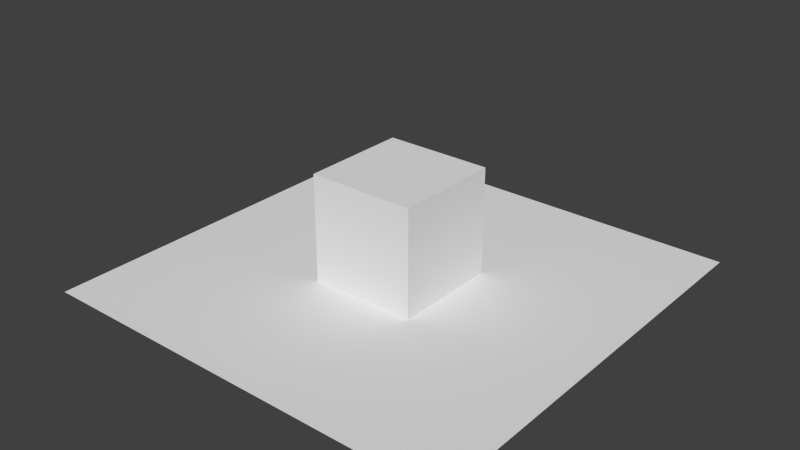 # Source: IST_2Mats_wDraping.test.blend  (saved by Blender 2.75.0; exported with 4.5.12 LTS)
import bpy
from mathutils import Matrix  # noqa: F401  (used for matrix-valued properties, if any)

bpy.ops.wm.read_factory_settings(use_empty=True)
scene = bpy.context.scene
scene.name = 'Scene'

# ---- collections
col_collection_1 = bpy.data.collections.new('Collection 1'); scene.collection.children.link(col_collection_1)

# ---- materials (node trees are filled in below, after node groups)
mat_draped_spec10 = bpy.data.materials.new('Draped SPEC10')
mat_draped_spec10.alpha_threshold = 0.0
mat_draped_spec10.use_transparent_shadow = False
mat_draped_spec10.roughness = 0.5
mat_draped_spec10.specular_intensity = 1.0
mat_draped_spec10.line_color = (0.0, 0.0, 0.0, 1.0)
mat_texa_spec05 = bpy.data.materials.new('TexA SPEC05')
mat_texa_spec05.alpha_threshold = 0.0
mat_texa_spec05.use_transparent_shadow = False
mat_texa_spec05.roughness = 0.5
mat_texa_spec05.line_color = (0.0, 0.0, 0.0, 1.0)

# ---- material node trees

# ---- world
world_world = bpy.data.worlds.new('World'); scene.world = world_world
world_world.color = (0.05088, 0.05088, 0.05088)
world_world.use_sun_shadow = False
world_world.sun_shadow_jitter_overblur = 0.0
world_world.cycles.sampling_method = 'MANUAL'
world_world.cycles.sample_map_resolution = 256

# ---- meshes
me_plane = bpy.data.meshes.new('Plane')
me_plane.from_pydata([(-1.0, -1.0, 0.0), (1.0, -1.0, 0.0), (-1.0, 1.0, 0.0), (1.0, 1.0, 0.0)], [], [(0, 1, 3, 2)])
_uv = me_plane.uv_layers.new(name='UVMap')
_uv.uv.foreach_set('vector', [0.0001, 9.998e-05, 0.9999, 9.998e-05, 0.9999, 0.9999, 9.998e-05, 0.9999])
me_plane.materials.append(mat_draped_spec10)
me_plane.use_remesh_preserve_volume = False
me_plane.use_remesh_preserve_attributes = False
me_plane.use_mirror_vertex_groups = False
me_plane.update()
me_cube = bpy.data.meshes.new('Cube')
me_cube.from_pydata([(1.0, 1.0, -1.0), (1.0, -1.0, -1.0), (-1.0, -1.0, -1.0), (-1.0, 1.0, -1.0), (1.0, 1.0, 1.0), (1.0, -1.0, 1.0), (-1.0, -1.0, 1.0), (-1.0, 1.0, 1.0)], [], [(0, 1, 2, 3), (4, 7, 6, 5), (0, 4, 5, 1), (1, 5, 6, 2), (2, 6, 7, 3), (4, 0, 3, 7)])
_uv = me_cube.uv_layers.new(name='UVMap')
_uv.uv.foreach_set('vector', [2.98e-08, 1.0, 0.5, 1.0, 0.5, 1.5, 0.0, 1.5, 1.0, 0.5, 1.0, 1.0, 0.5, 1.0, 0.5, 0.5, 1.0, 0.5, 0.5, 0.5, 0.5, 0.0, 1.0, 2.98e-08, 4.47e-08, 0.5, 0.0, 1.937e-07, 0.5, 0.0, 0.5, 0.5, 1.5, 0.5, 1.0, 0.5, 1.0, 1.341e-07, 1.5, 0.0, 0.0, 0.5, 0.5, 0.5, 0.5, 1.0, 4.47e-08, 1.0])
me_cube.materials.append(mat_texa_spec05)
me_cube.use_remesh_preserve_volume = False
me_cube.use_remesh_preserve_attributes = False
me_cube.use_mirror_vertex_groups = False
me_cube.auto_texspace = False
me_cube.update()

# ---- objects
ob_plane = bpy.data.objects.new('Plane', me_plane)
ob_cube = bpy.data.objects.new('Cube', me_cube)

# ---- transforms, parenting, visibility, modifiers, constraints
ob_plane.location = (0.0, 0.0, 0.0)
ob_plane.scale = (4.0, 4.0, 4.0)
ob_plane.lineart.crease_threshold = 0.0
ob_cube.location = (0.0, 0.0, 1.0)
ob_cube.lock_rotations_4d = False
ob_cube.empty_display_type = 'ARROWS'
ob_cube.lineart.crease_threshold = 0.0

# ---- collection membership
col_collection_1.objects.link(ob_plane)
col_collection_1.objects.link(ob_cube)

# ---- scene / render settings (as saved in the file)
scene.frame_start = 1; scene.frame_end = 250; scene.frame_set(1)
scene.render.engine = 'BLENDER_EEVEE_NEXT'
scene.render.resolution_percentage = 50
scene.render.dither_intensity = 0.0
scene.cycles.use_denoising = False
scene.cycles.samples = 10
scene.cycles.sampling_pattern = 'TABULATED_SOBOL'
scene.cycles.light_sampling_threshold = 0.0
scene.cycles.use_adaptive_sampling = False
scene.cycles.use_light_tree = False
scene.cycles.blur_glossy = 0.0
scene.cycles.pixel_filter_type = 'GAUSSIAN'
scene.cycles.sample_clamp_indirect = 0.0
scene.view_settings.view_transform = 'Standard'
bpy.context.view_layer.update()

# ---- added for rendering (the .blend has no active camera and no usable light): camera, sun
cam_auto = bpy.data.cameras.new('AutoCamera')
cam_auto.lens = 50.0
cam_auto.sensor_width = 36.0
cam_auto.clip_end = 1000.0
ob_auto_camera = bpy.data.objects.new('AutoCamera', cam_auto)
scene.collection.objects.link(ob_auto_camera)
ob_auto_camera.location = (10.63, -12.756, 9.50402)
ob_auto_camera.rotation_euler = (1.09748, -7.21219e-08, 0.694738)
scene.camera = ob_auto_camera
light_auto_sun = bpy.data.lights.new('AutoSun', 'SUN')
light_auto_sun.energy = 3.0
light_auto_sun.angle = 0.0523599
ob_auto_sun = bpy.data.objects.new('AutoSun', light_auto_sun)
scene.collection.objects.link(ob_auto_sun)
ob_auto_sun.rotation_euler = (0.872665, 0.174533, 0.523599)
bpy.context.view_layer.update()
